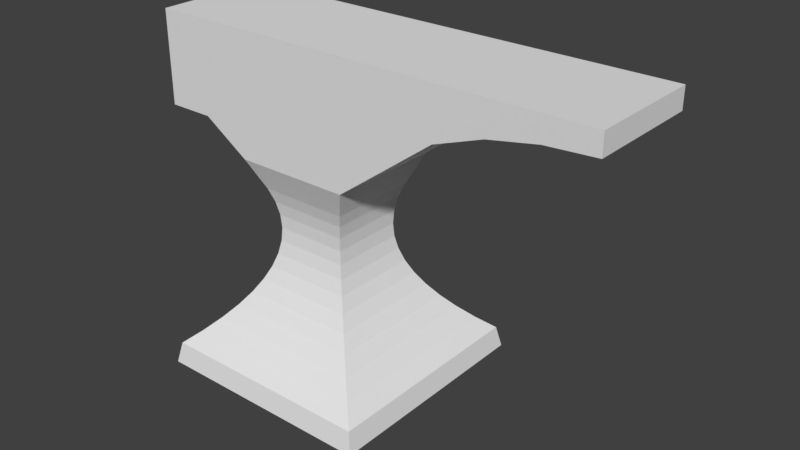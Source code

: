 # Source: anvil.blend  (saved by Blender 2.78.5; exported with 4.5.12 LTS)
import bpy
from mathutils import Matrix  # noqa: F401  (used for matrix-valued properties, if any)

bpy.ops.wm.read_factory_settings(use_empty=True)
scene = bpy.context.scene
scene.name = 'Scene'

# ---- collections
col_collection_1 = bpy.data.collections.new('Collection 1'); scene.collection.children.link(col_collection_1)

# ---- world
world_world = bpy.data.worlds.new('World'); scene.world = world_world
world_world.color = (0.05088, 0.05088, 0.05088)
world_world.use_sun_shadow = False
world_world.sun_shadow_jitter_overblur = 0.0
world_world.cycles.sampling_method = 'MANUAL'

# ---- meshes
me_plane_002 = bpy.data.meshes.new('Plane.002')
me_plane_002.from_pydata([(-0.8775, -0.8775, 0.08439), (0.8775, -0.8775, 0.08439), (-0.8775, 0.8775, 0.08439), (0.8775, 0.8775, 0.08439), (-0.8775, -0.8775, 0.08439), (0.8775, -0.8775, 0.08439), (-0.8775, 0.8775, 0.08439), (0.8775, 0.8775, 0.08439), (-0.8775, -0.8775, 0.08439), (0.8775, -0.8775, 0.08439), (-0.8775, 0.8775, 0.08439), (0.8775, 0.8775, 0.08439), (-0.8775, -0.8775, 0.08439), (0.8775, -0.8775, 0.08439), (-0.8775, 0.8775, 0.08439), (0.8775, 0.8775, 0.08439), (-0.8439, -0.8439, 0.2498), (0.8439, -0.8439, 0.2498), (-0.8439, 0.8439, 0.2498), (0.8439, 0.8439, 0.2498), (-0.4485, -0.4485, 1.732), (0.4485, -0.4485, 1.732), (-0.4485, 0.4485, 1.732), (0.4485, 0.4485, 1.732), (-0.7261, 0.7261, 0.354), (-0.6222, 0.6222, 0.4582), (-0.5321, 0.5321, 0.5624), (-0.4559, 0.4559, 0.6665), (-0.3935, 0.3935, 0.7707), (-0.345, 0.345, 0.8749), (-0.3104, 0.3104, 0.9791), (-0.2896, 0.2896, 1.083), (-0.2827, 0.2827, 1.187), (-0.2896, 0.2896, 1.292), (-0.3104, 0.3104, 1.396), (-0.345, 0.345, 1.5), (0.345, 0.345, 1.5), (0.3104, 0.3104, 1.396), (0.2896, 0.2896, 1.292), (0.2827, 0.2827, 1.187), (0.2896, 0.2896, 1.083), (0.3104, 0.3104, 0.9791), (0.345, 0.345, 0.8749), (0.3935, 0.3935, 0.7707), (0.4559, 0.4559, 0.6665), (0.5321, 0.5321, 0.5624), (0.6222, 0.6222, 0.4582), (0.7261, 0.7261, 0.354), (0.7261, -0.7261, 0.354), (0.6222, -0.6222, 0.4582), (0.5321, -0.5321, 0.5624), (0.4559, -0.4559, 0.6665), (0.3935, -0.3935, 0.7707), (0.345, -0.345, 0.8749), (0.3104, -0.3104, 0.9791), (0.2896, -0.2896, 1.083), (0.2827, -0.2827, 1.187), (0.2896, -0.2896, 1.292), (0.3104, -0.3104, 1.396), (0.345, -0.345, 1.5), (-0.345, -0.345, 1.5), (-0.3104, -0.3104, 1.396), (-0.2896, -0.2896, 1.292), (-0.2827, -0.2827, 1.187), (-0.2896, -0.2896, 1.083), (-0.3104, -0.3104, 0.9791), (-0.345, -0.345, 0.8749), (-0.3935, -0.3935, 0.7707), (-0.4559, -0.4559, 0.6665), (-0.5321, -0.5321, 0.5624), (-0.6222, -0.6222, 0.4582), (-0.7261, -0.7261, 0.354), (-0.4485, -0.4485, 1.732), (0.4485, -0.4485, 1.732), (-0.4485, 0.4485, 1.732), (0.4485, 0.4485, 1.732), (-0.4485, -0.4485, 2.677), (0.4485, -0.4485, 2.677), (-0.4485, 0.4485, 2.677), (0.4485, 0.4485, 2.677), (-1.161, -0.4485, 1.965), (-1.161, 0.4485, 1.965), (-1.161, -0.4485, 1.965), (-1.161, 0.4485, 1.965), (-1.161, -0.4485, 2.677), (-1.161, 0.4485, 2.677), (-0.8048, -0.4485, 1.965), (-0.8048, -0.4485, 1.965), (-0.8048, -0.4485, 2.677), (-0.8048, 0.4485, 2.677), (-0.8048, 0.4485, 1.965), (-0.8048, 0.4485, 1.965), (2.33, -0.4485, 2.516), (2.33, 0.4485, 2.516), (2.33, -0.4485, 2.516), (2.33, 0.4485, 2.516), (2.33, -0.4485, 2.677), (2.33, 0.4485, 2.677), (0.8247, -0.4485, 2.011), (1.201, -0.4485, 2.291), (1.577, -0.4485, 2.425), (1.953, -0.4485, 2.494), (1.953, -0.4485, 2.677), (1.577, -0.4485, 2.677), (1.201, -0.4485, 2.677), (0.8247, -0.4485, 2.677), (0.8247, 0.4485, 2.011), (1.201, 0.4485, 2.291), (1.577, 0.4485, 2.425), (1.953, 0.4485, 2.494), (1.953, 0.4485, 2.494), (1.577, 0.4485, 2.425), (1.201, 0.4485, 2.291), (0.8247, 0.4485, 2.011), (0.8247, 0.4485, 2.677), (1.201, 0.4485, 2.677), (1.577, 0.4485, 2.677), (1.953, 0.4485, 2.677), (1.953, -0.4485, 2.494), (1.577, -0.4485, 2.425), (1.201, -0.4485, 2.291), (0.8247, -0.4485, 2.011)], [], [(0, 2, 3, 1), (5, 7, 11, 9), (1, 3, 7, 5), (2, 0, 4, 6), (3, 2, 6, 7), (0, 1, 5, 4), (11, 10, 14, 15), (6, 4, 8, 10), (7, 6, 10, 11), (4, 5, 9, 8), (13, 15, 19, 17), (8, 9, 13, 12), (9, 11, 15, 13), (10, 8, 12, 14), (36, 35, 22, 23), (14, 12, 16, 18), (15, 14, 18, 19), (12, 13, 17, 16), (23, 22, 74, 75), (60, 59, 21, 20), (59, 36, 23, 21), (35, 60, 20, 22), (18, 16, 71, 24), (24, 71, 70, 25), (25, 70, 69, 26), (26, 69, 68, 27), (27, 68, 67, 28), (28, 67, 66, 29), (29, 66, 65, 30), (30, 65, 64, 31), (31, 64, 63, 32), (32, 63, 62, 33), (33, 62, 61, 34), (34, 61, 60, 35), (17, 19, 47, 48), (48, 47, 46, 49), (49, 46, 45, 50), (50, 45, 44, 51), (51, 44, 43, 52), (52, 43, 42, 53), (53, 42, 41, 54), (54, 41, 40, 55), (55, 40, 39, 56), (56, 39, 38, 57), (57, 38, 37, 58), (58, 37, 36, 59), (16, 17, 48, 71), (71, 48, 49, 70), (70, 49, 50, 69), (69, 50, 51, 68), (68, 51, 52, 67), (67, 52, 53, 66), (66, 53, 54, 65), (65, 54, 55, 64), (64, 55, 56, 63), (63, 56, 57, 62), (62, 57, 58, 61), (61, 58, 59, 60), (19, 18, 24, 47), (47, 24, 25, 46), (46, 25, 26, 45), (45, 26, 27, 44), (44, 27, 28, 43), (43, 28, 29, 42), (42, 29, 30, 41), (41, 30, 31, 40), (40, 31, 32, 39), (39, 32, 33, 38), (38, 33, 34, 37), (37, 34, 35, 36), (110, 109, 95, 93), (20, 21, 73, 72), (102, 101, 94, 96), (86, 88, 84, 82), (76, 77, 79, 78), (87, 86, 82, 80), (75, 74, 78, 79), (72, 73, 77, 76), (81, 80, 82, 83), (83, 82, 84, 85), (88, 89, 85, 84), (90, 87, 80, 81), (89, 91, 83, 85), (91, 90, 81, 83), (74, 22, 90, 91), (78, 74, 91, 89), (22, 20, 87, 90), (76, 78, 89, 88), (20, 72, 86, 87), (72, 76, 88, 86), (94, 95, 97, 96), (92, 93, 95, 94), (109, 117, 97, 95), (117, 102, 96, 97), (118, 110, 93, 92), (101, 118, 92, 94), (73, 21, 121, 98), (98, 121, 120, 99), (99, 120, 119, 100), (100, 119, 118, 101), (21, 23, 113, 121), (121, 113, 112, 120), (120, 112, 111, 119), (119, 111, 110, 118), (79, 77, 105, 114), (114, 105, 104, 115), (115, 104, 103, 116), (116, 103, 102, 117), (75, 79, 114, 106), (106, 114, 115, 107), (107, 115, 116, 108), (108, 116, 117, 109), (77, 73, 98, 105), (105, 98, 99, 104), (104, 99, 100, 103), (103, 100, 101, 102), (23, 75, 106, 113), (113, 106, 107, 112), (112, 107, 108, 111), (111, 108, 109, 110)])
me_plane_002.use_remesh_preserve_volume = False
me_plane_002.use_remesh_preserve_attributes = False
me_plane_002.use_mirror_vertex_groups = False
me_plane_002.update()

# ---- objects
ob_plane = bpy.data.objects.new('Plane', me_plane_002)

# ---- transforms, parenting, visibility, modifiers, constraints
ob_plane.location = (0.06512, -0.351, -0.4044)
ob_plane.lineart.crease_threshold = 0.0

# ---- collection membership
col_collection_1.objects.link(ob_plane)

# ---- scene / render settings (as saved in the file)
scene.frame_start = 1; scene.frame_end = 250; scene.frame_set(1)
scene.render.engine = 'BLENDER_EEVEE_NEXT'
scene.render.resolution_percentage = 50
scene.render.dither_intensity = 0.0
scene.cycles.use_denoising = False
scene.cycles.samples = 128
scene.cycles.sampling_pattern = 'TABULATED_SOBOL'
scene.cycles.use_adaptive_sampling = False
scene.cycles.use_light_tree = False
scene.cycles.blur_glossy = 0.0
scene.cycles.sample_clamp_indirect = 0.0
scene.view_settings.view_transform = 'Standard'
bpy.context.view_layer.update()

# ---- added for rendering (the .blend has no active camera and no usable light): camera, sun
cam_auto = bpy.data.cameras.new('AutoCamera')
cam_auto.lens = 50.0
cam_auto.sensor_width = 36.0
cam_auto.clip_end = 1000.0
ob_auto_camera = bpy.data.objects.new('AutoCamera', cam_auto)
scene.collection.objects.link(ob_auto_camera)
ob_auto_camera.location = (4.98762, -5.55683, 4.44668)
ob_auto_camera.rotation_euler = (1.09748, -7.21219e-08, 0.694738)
scene.camera = ob_auto_camera
light_auto_sun = bpy.data.lights.new('AutoSun', 'SUN')
light_auto_sun.energy = 3.0
light_auto_sun.angle = 0.0523599
ob_auto_sun = bpy.data.objects.new('AutoSun', light_auto_sun)
scene.collection.objects.link(ob_auto_sun)
ob_auto_sun.rotation_euler = (0.872665, 0.174533, 0.523599)
bpy.context.view_layer.update()
